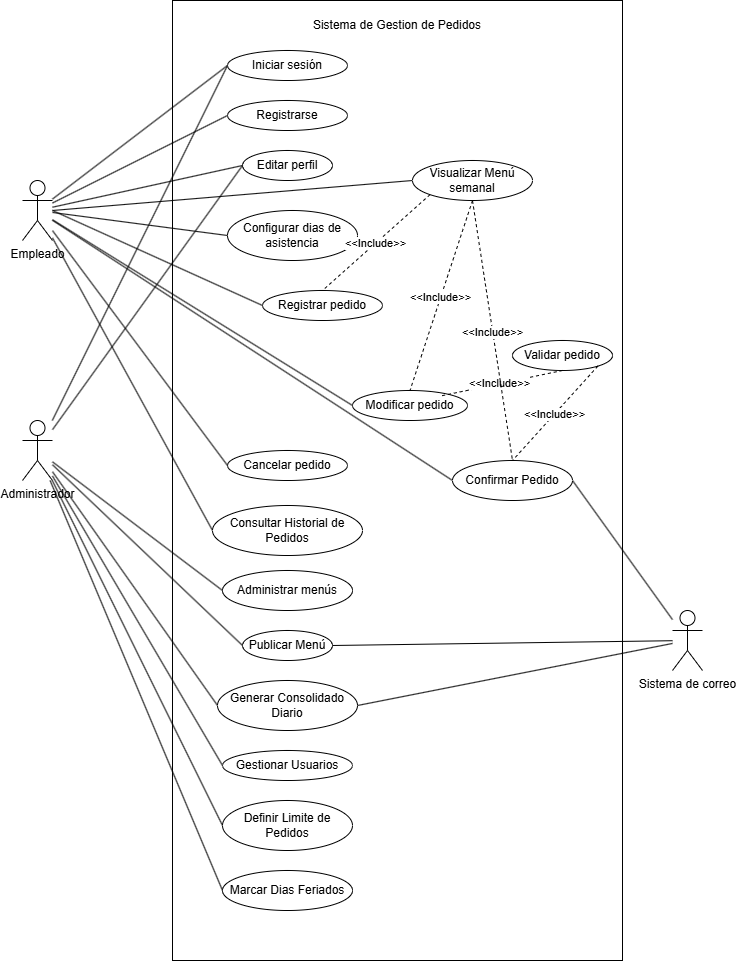

The diagram above was exported from draw.io. Its source (the exported page's mxGraphModel, read from the mxfile embedded in the PNG):
<mxGraphModel dx="1814" dy="1006" grid="1" gridSize="10" guides="1" tooltips="1" connect="1" arrows="1" fold="1" page="1" pageScale="1" pageWidth="827" pageHeight="1169" background="light-dark(#FFFFFF,#535353)" math="0" shadow="0">
  <root>
    <mxCell id="0" />
    <mxCell id="1" parent="0" />
    <mxCell id="zJQl-_Xt1gy_s-ciox8u-9" parent="1" style="rounded=0;whiteSpace=wrap;html=1;" value="" vertex="1">
      <mxGeometry height="960" width="450" x="180" y="30" as="geometry" />
    </mxCell>
    <mxCell id="zJQl-_Xt1gy_s-ciox8u-1" parent="1" style="shape=umlActor;verticalLabelPosition=bottom;verticalAlign=top;html=1;outlineConnect=0;" value="Empleado" vertex="1">
      <mxGeometry height="60" width="30" x="30" y="210" as="geometry" />
    </mxCell>
    <mxCell id="zJQl-_Xt1gy_s-ciox8u-10" parent="1" style="text;html=1;whiteSpace=wrap;strokeColor=none;fillColor=none;align=center;verticalAlign=middle;rounded=0;" value="Sistema de Gestion de Pedidos" vertex="1">
      <mxGeometry height="30" width="180" x="315" y="40" as="geometry" />
    </mxCell>
    <mxCell id="6nDxLDp0XYgaei5Hnbxw-13" edge="1" parent="1" source="zJQl-_Xt1gy_s-ciox8u-12" style="rounded=0;orthogonalLoop=1;jettySize=auto;html=1;exitX=0;exitY=0.5;exitDx=0;exitDy=0;endArrow=none;endFill=0;" target="zJQl-_Xt1gy_s-ciox8u-1">
      <mxGeometry relative="1" as="geometry" />
    </mxCell>
    <mxCell id="6nDxLDp0XYgaei5Hnbxw-22" edge="1" parent="1" source="zJQl-_Xt1gy_s-ciox8u-12" style="rounded=0;orthogonalLoop=1;jettySize=auto;html=1;exitX=0;exitY=0.5;exitDx=0;exitDy=0;endArrow=none;endFill=0;" target="zJQl-_Xt1gy_s-ciox8u-51">
      <mxGeometry relative="1" as="geometry" />
    </mxCell>
    <mxCell id="zJQl-_Xt1gy_s-ciox8u-12" parent="1" style="ellipse;whiteSpace=wrap;html=1;" value="Iniciar sesión" vertex="1">
      <mxGeometry height="30" width="120" x="235" y="80" as="geometry" />
    </mxCell>
    <mxCell id="6nDxLDp0XYgaei5Hnbxw-14" edge="1" parent="1" source="zJQl-_Xt1gy_s-ciox8u-14" style="rounded=0;orthogonalLoop=1;jettySize=auto;html=1;exitX=0;exitY=0.5;exitDx=0;exitDy=0;endArrow=none;endFill=0;" target="zJQl-_Xt1gy_s-ciox8u-1">
      <mxGeometry relative="1" as="geometry" />
    </mxCell>
    <mxCell id="zJQl-_Xt1gy_s-ciox8u-14" parent="1" style="ellipse;whiteSpace=wrap;html=1;" value="Registrarse" vertex="1">
      <mxGeometry height="30" width="120" x="235" y="130" as="geometry" />
    </mxCell>
    <mxCell id="6nDxLDp0XYgaei5Hnbxw-16" edge="1" parent="1" source="zJQl-_Xt1gy_s-ciox8u-16" style="rounded=0;orthogonalLoop=1;jettySize=auto;html=1;exitX=0;exitY=0.5;exitDx=0;exitDy=0;endArrow=none;endFill=0;" target="zJQl-_Xt1gy_s-ciox8u-1">
      <mxGeometry relative="1" as="geometry" />
    </mxCell>
    <mxCell id="zJQl-_Xt1gy_s-ciox8u-16" parent="1" style="ellipse;whiteSpace=wrap;html=1;" value="Configurar dias de asistencia" vertex="1">
      <mxGeometry height="50" width="130" x="235" y="240" as="geometry" />
    </mxCell>
    <mxCell id="6nDxLDp0XYgaei5Hnbxw-18" edge="1" parent="1" source="zJQl-_Xt1gy_s-ciox8u-18" style="rounded=0;orthogonalLoop=1;jettySize=auto;html=1;exitX=0;exitY=0.5;exitDx=0;exitDy=0;endArrow=none;endFill=0;">
      <mxGeometry relative="1" as="geometry">
        <mxPoint x="60" y="240" as="targetPoint" />
      </mxGeometry>
    </mxCell>
    <mxCell id="zJQl-_Xt1gy_s-ciox8u-18" parent="1" style="ellipse;whiteSpace=wrap;html=1;" value="Registrar pedido" vertex="1">
      <mxGeometry height="30" width="120" x="270" y="320" as="geometry" />
    </mxCell>
    <mxCell id="6nDxLDp0XYgaei5Hnbxw-19" edge="1" parent="1" source="zJQl-_Xt1gy_s-ciox8u-19" style="rounded=0;orthogonalLoop=1;jettySize=auto;html=1;exitX=0;exitY=0.5;exitDx=0;exitDy=0;endArrow=none;endFill=0;" target="zJQl-_Xt1gy_s-ciox8u-1">
      <mxGeometry relative="1" as="geometry">
        <mxPoint x="90" y="300" as="targetPoint" />
      </mxGeometry>
    </mxCell>
    <mxCell id="zJQl-_Xt1gy_s-ciox8u-19" parent="1" style="ellipse;whiteSpace=wrap;html=1;" value="Consultar Historial de Pedidos" vertex="1">
      <mxGeometry height="50" width="150" x="220" y="535" as="geometry" />
    </mxCell>
    <mxCell id="6nDxLDp0XYgaei5Hnbxw-17" edge="1" parent="1" source="zJQl-_Xt1gy_s-ciox8u-20" style="rounded=0;orthogonalLoop=1;jettySize=auto;html=1;exitX=0;exitY=0.5;exitDx=0;exitDy=0;endArrow=none;endFill=0;">
      <mxGeometry relative="1" as="geometry">
        <mxPoint x="60" y="240" as="targetPoint" />
      </mxGeometry>
    </mxCell>
    <mxCell id="zJQl-_Xt1gy_s-ciox8u-20" parent="1" style="ellipse;whiteSpace=wrap;html=1;" value="Visualizar Menú semanal" vertex="1">
      <mxGeometry height="40" width="120" x="420" y="190" as="geometry" />
    </mxCell>
    <mxCell id="zJQl-_Xt1gy_s-ciox8u-22" parent="1" style="shape=umlActor;verticalLabelPosition=bottom;verticalAlign=top;html=1;outlineConnect=0;" value="Sistema de correo" vertex="1">
      <mxGeometry height="60" width="30" x="680" y="640" as="geometry" />
    </mxCell>
    <mxCell id="zJQl-_Xt1gy_s-ciox8u-51" parent="1" style="shape=umlActor;verticalLabelPosition=bottom;verticalAlign=top;html=1;outlineConnect=0;" value="Administrador" vertex="1">
      <mxGeometry height="60" width="30" x="30" y="450" as="geometry" />
    </mxCell>
    <mxCell id="6nDxLDp0XYgaei5Hnbxw-26" edge="1" parent="1" source="zJQl-_Xt1gy_s-ciox8u-58" style="rounded=0;orthogonalLoop=1;jettySize=auto;html=1;exitX=0;exitY=0.5;exitDx=0;exitDy=0;endArrow=none;endFill=0;" target="zJQl-_Xt1gy_s-ciox8u-51">
      <mxGeometry relative="1" as="geometry" />
    </mxCell>
    <mxCell id="zJQl-_Xt1gy_s-ciox8u-58" parent="1" style="ellipse;whiteSpace=wrap;html=1;" value="Gestionar Usuarios" vertex="1">
      <mxGeometry height="30" width="130" x="230" y="780" as="geometry" />
    </mxCell>
    <mxCell id="6nDxLDp0XYgaei5Hnbxw-20" edge="1" parent="1" source="zJQl-_Xt1gy_s-ciox8u-60" style="rounded=0;orthogonalLoop=1;jettySize=auto;html=1;exitX=0;exitY=0.5;exitDx=0;exitDy=0;endArrow=none;endFill=0;" target="zJQl-_Xt1gy_s-ciox8u-1">
      <mxGeometry relative="1" as="geometry" />
    </mxCell>
    <mxCell id="6nDxLDp0XYgaei5Hnbxw-30" edge="1" parent="1" source="zJQl-_Xt1gy_s-ciox8u-60" style="rounded=0;orthogonalLoop=1;jettySize=auto;html=1;exitX=1;exitY=0.5;exitDx=0;exitDy=0;endArrow=none;endFill=0;" target="zJQl-_Xt1gy_s-ciox8u-22">
      <mxGeometry relative="1" as="geometry" />
    </mxCell>
    <mxCell id="zJQl-_Xt1gy_s-ciox8u-60" parent="1" style="ellipse;whiteSpace=wrap;html=1;" value="Confirmar Pedido" vertex="1">
      <mxGeometry height="40" width="120" x="460" y="490" as="geometry" />
    </mxCell>
    <mxCell id="6nDxLDp0XYgaei5Hnbxw-28" edge="1" parent="1" source="zJQl-_Xt1gy_s-ciox8u-63" style="rounded=0;orthogonalLoop=1;jettySize=auto;html=1;exitX=0;exitY=0.5;exitDx=0;exitDy=0;endArrow=none;endFill=0;" target="zJQl-_Xt1gy_s-ciox8u-51">
      <mxGeometry relative="1" as="geometry" />
    </mxCell>
    <mxCell id="zJQl-_Xt1gy_s-ciox8u-63" parent="1" style="ellipse;whiteSpace=wrap;html=1;" value="Marcar Dias Feriados" vertex="1">
      <mxGeometry height="40" width="130" x="230" y="900" as="geometry" />
    </mxCell>
    <mxCell id="6nDxLDp0XYgaei5Hnbxw-23" edge="1" parent="1" source="zJQl-_Xt1gy_s-ciox8u-64" style="rounded=0;orthogonalLoop=1;jettySize=auto;html=1;exitX=0;exitY=0.5;exitDx=0;exitDy=0;endArrow=none;endFill=0;" target="zJQl-_Xt1gy_s-ciox8u-51">
      <mxGeometry relative="1" as="geometry" />
    </mxCell>
    <mxCell id="zJQl-_Xt1gy_s-ciox8u-64" parent="1" style="ellipse;whiteSpace=wrap;html=1;" value="Administrar menús" vertex="1">
      <mxGeometry height="40" width="130" x="230" y="600" as="geometry" />
    </mxCell>
    <mxCell id="6nDxLDp0XYgaei5Hnbxw-15" edge="1" parent="1" source="6nDxLDp0XYgaei5Hnbxw-1" style="rounded=0;orthogonalLoop=1;jettySize=auto;html=1;exitX=0;exitY=0.5;exitDx=0;exitDy=0;endArrow=none;endFill=0;" target="zJQl-_Xt1gy_s-ciox8u-1">
      <mxGeometry relative="1" as="geometry" />
    </mxCell>
    <mxCell id="6nDxLDp0XYgaei5Hnbxw-1" parent="1" style="ellipse;whiteSpace=wrap;html=1;" value="Editar perfil" vertex="1">
      <mxGeometry height="30" width="90" x="250" y="180" as="geometry" />
    </mxCell>
    <mxCell id="6nDxLDp0XYgaei5Hnbxw-21" edge="1" parent="1" source="6nDxLDp0XYgaei5Hnbxw-2" style="rounded=0;orthogonalLoop=1;jettySize=auto;html=1;exitX=0;exitY=0.5;exitDx=0;exitDy=0;endArrow=none;endFill=0;" target="zJQl-_Xt1gy_s-ciox8u-1">
      <mxGeometry relative="1" as="geometry" />
    </mxCell>
    <mxCell id="6nDxLDp0XYgaei5Hnbxw-2" parent="1" style="ellipse;whiteSpace=wrap;html=1;" value="Modificar pedido" vertex="1">
      <mxGeometry height="30" width="115" x="360" y="420" as="geometry" />
    </mxCell>
    <mxCell id="6nDxLDp0XYgaei5Hnbxw-3" edge="1" parent="1" source="6nDxLDp0XYgaei5Hnbxw-1" style="edgeStyle=orthogonalEdgeStyle;rounded=0;orthogonalLoop=1;jettySize=auto;html=1;exitX=0.5;exitY=1;exitDx=0;exitDy=0;" target="6nDxLDp0XYgaei5Hnbxw-1">
      <mxGeometry relative="1" as="geometry" />
    </mxCell>
    <mxCell id="6nDxLDp0XYgaei5Hnbxw-24" edge="1" parent="1" source="6nDxLDp0XYgaei5Hnbxw-6" style="rounded=0;orthogonalLoop=1;jettySize=auto;html=1;exitX=0;exitY=0.5;exitDx=0;exitDy=0;endArrow=none;endFill=0;" target="zJQl-_Xt1gy_s-ciox8u-51">
      <mxGeometry relative="1" as="geometry" />
    </mxCell>
    <mxCell id="6nDxLDp0XYgaei5Hnbxw-31" edge="1" parent="1" source="6nDxLDp0XYgaei5Hnbxw-6" style="rounded=0;orthogonalLoop=1;jettySize=auto;html=1;exitX=1;exitY=0.5;exitDx=0;exitDy=0;endArrow=none;endFill=0;" target="zJQl-_Xt1gy_s-ciox8u-22">
      <mxGeometry relative="1" as="geometry" />
    </mxCell>
    <mxCell id="6nDxLDp0XYgaei5Hnbxw-6" parent="1" style="ellipse;whiteSpace=wrap;html=1;" value="Publicar Menú" vertex="1">
      <mxGeometry height="30" width="90" x="250" y="660" as="geometry" />
    </mxCell>
    <mxCell id="6nDxLDp0XYgaei5Hnbxw-25" edge="1" parent="1" source="6nDxLDp0XYgaei5Hnbxw-7" style="rounded=0;orthogonalLoop=1;jettySize=auto;html=1;exitX=0;exitY=0.5;exitDx=0;exitDy=0;endArrow=none;endFill=0;" target="zJQl-_Xt1gy_s-ciox8u-51">
      <mxGeometry relative="1" as="geometry" />
    </mxCell>
    <mxCell id="6nDxLDp0XYgaei5Hnbxw-7" parent="1" style="ellipse;whiteSpace=wrap;html=1;" value="Generar Consolidado Diario" vertex="1">
      <mxGeometry height="50" width="140" x="225" y="710" as="geometry" />
    </mxCell>
    <mxCell id="6nDxLDp0XYgaei5Hnbxw-27" edge="1" parent="1" source="6nDxLDp0XYgaei5Hnbxw-8" style="rounded=0;orthogonalLoop=1;jettySize=auto;html=1;exitX=0;exitY=0.5;exitDx=0;exitDy=0;endArrow=none;endFill=0;" target="zJQl-_Xt1gy_s-ciox8u-51">
      <mxGeometry relative="1" as="geometry" />
    </mxCell>
    <mxCell id="6nDxLDp0XYgaei5Hnbxw-8" parent="1" style="ellipse;whiteSpace=wrap;html=1;" value="Definir Limite de Pedidos" vertex="1">
      <mxGeometry height="50" width="130" x="230" y="830" as="geometry" />
    </mxCell>
    <mxCell id="neuugAcQJAJhWvFMaOBP-1" edge="1" parent="1" source="6nDxLDp0XYgaei5Hnbxw-7" style="endArrow=none;html=1;rounded=0;exitX=1;exitY=0.5;exitDx=0;exitDy=0;" target="zJQl-_Xt1gy_s-ciox8u-22" value="">
      <mxGeometry height="50" relative="1" width="50" as="geometry">
        <mxPoint x="390" y="540" as="sourcePoint" />
        <mxPoint x="440" y="490" as="targetPoint" />
      </mxGeometry>
    </mxCell>
    <mxCell id="neuugAcQJAJhWvFMaOBP-2" edge="1" parent="1" source="zJQl-_Xt1gy_s-ciox8u-20" style="endArrow=none;endSize=12;dashed=1;html=1;rounded=0;endFill=0;exitX=0;exitY=1;exitDx=0;exitDy=0;entryX=0.5;entryY=0;entryDx=0;entryDy=0;" target="zJQl-_Xt1gy_s-ciox8u-18" value="&amp;lt;&amp;lt;Include&amp;gt;&amp;gt;">
      <mxGeometry relative="1" width="160" x="0.0151" as="geometry">
        <mxPoint as="offset" />
        <mxPoint x="710" y="90" as="sourcePoint" />
        <mxPoint x="710" y="145" as="targetPoint" />
      </mxGeometry>
    </mxCell>
    <mxCell id="neuugAcQJAJhWvFMaOBP-3" edge="1" parent="1" source="zJQl-_Xt1gy_s-ciox8u-51" style="endArrow=none;html=1;rounded=0;entryX=0;entryY=0.5;entryDx=0;entryDy=0;" target="6nDxLDp0XYgaei5Hnbxw-1" value="">
      <mxGeometry height="50" relative="1" width="50" as="geometry">
        <mxPoint x="410" y="490" as="sourcePoint" />
        <mxPoint x="460" y="440" as="targetPoint" />
      </mxGeometry>
    </mxCell>
    <mxCell id="neuugAcQJAJhWvFMaOBP-4" parent="1" style="ellipse;whiteSpace=wrap;html=1;" value="Cancelar pedido" vertex="1">
      <mxGeometry height="30" width="120" x="235" y="480" as="geometry" />
    </mxCell>
    <mxCell id="neuugAcQJAJhWvFMaOBP-5" parent="1" style="ellipse;whiteSpace=wrap;html=1;" value="Validar pedido" vertex="1">
      <mxGeometry height="30" width="100" x="520" y="370" as="geometry" />
    </mxCell>
    <mxCell id="neuugAcQJAJhWvFMaOBP-6" edge="1" parent="1" source="zJQl-_Xt1gy_s-ciox8u-1" style="endArrow=none;html=1;rounded=0;entryX=0;entryY=0.5;entryDx=0;entryDy=0;" target="neuugAcQJAJhWvFMaOBP-4" value="">
      <mxGeometry height="50" relative="1" width="50" as="geometry">
        <mxPoint x="80" y="270" as="sourcePoint" />
        <mxPoint x="400" y="450" as="targetPoint" />
      </mxGeometry>
    </mxCell>
    <mxCell id="neuugAcQJAJhWvFMaOBP-8" edge="1" parent="1" source="zJQl-_Xt1gy_s-ciox8u-20" style="endArrow=none;endSize=12;dashed=1;html=1;rounded=0;endFill=0;exitX=0.5;exitY=1;exitDx=0;exitDy=0;entryX=0.5;entryY=0;entryDx=0;entryDy=0;" target="6nDxLDp0XYgaei5Hnbxw-2" value="&amp;lt;&amp;lt;Include&amp;gt;&amp;gt;">
      <mxGeometry relative="1" width="160" x="0.0151" as="geometry">
        <mxPoint as="offset" />
        <mxPoint x="764" y="250" as="sourcePoint" />
        <mxPoint x="710" y="286" as="targetPoint" />
      </mxGeometry>
    </mxCell>
    <mxCell id="neuugAcQJAJhWvFMaOBP-9" edge="1" parent="1" source="neuugAcQJAJhWvFMaOBP-5" style="endArrow=none;endSize=12;dashed=1;html=1;rounded=0;endFill=0;exitX=0.5;exitY=1;exitDx=0;exitDy=0;entryX=0.755;entryY=0.192;entryDx=0;entryDy=0;entryPerimeter=0;" target="6nDxLDp0XYgaei5Hnbxw-2" value="&amp;lt;&amp;lt;Include&amp;gt;&amp;gt;">
      <mxGeometry relative="1" width="160" x="0.0151" as="geometry">
        <mxPoint as="offset" />
        <mxPoint x="804" y="340" as="sourcePoint" />
        <mxPoint x="750" y="376" as="targetPoint" />
      </mxGeometry>
    </mxCell>
    <mxCell id="neuugAcQJAJhWvFMaOBP-10" edge="1" parent="1" source="zJQl-_Xt1gy_s-ciox8u-20" style="endArrow=none;endSize=12;dashed=1;html=1;rounded=0;endFill=0;exitX=0.5;exitY=1;exitDx=0;exitDy=0;entryX=0.5;entryY=0;entryDx=0;entryDy=0;" target="zJQl-_Xt1gy_s-ciox8u-60" value="&amp;lt;&amp;lt;Include&amp;gt;&amp;gt;">
      <mxGeometry relative="1" width="160" x="0.0151" as="geometry">
        <mxPoint as="offset" />
        <mxPoint x="844" y="460" as="sourcePoint" />
        <mxPoint x="790" y="496" as="targetPoint" />
      </mxGeometry>
    </mxCell>
    <mxCell id="neuugAcQJAJhWvFMaOBP-11" edge="1" parent="1" source="neuugAcQJAJhWvFMaOBP-5" style="endArrow=none;endSize=12;dashed=1;html=1;rounded=0;endFill=0;exitX=1;exitY=1;exitDx=0;exitDy=0;entryX=0.5;entryY=0;entryDx=0;entryDy=0;" target="zJQl-_Xt1gy_s-ciox8u-60" value="&amp;lt;&amp;lt;Include&amp;gt;&amp;gt;">
      <mxGeometry relative="1" width="160" x="0.0151" as="geometry">
        <mxPoint as="offset" />
        <mxPoint x="824" y="420" as="sourcePoint" />
        <mxPoint x="770" y="456" as="targetPoint" />
      </mxGeometry>
    </mxCell>
  </root>
</mxGraphModel>